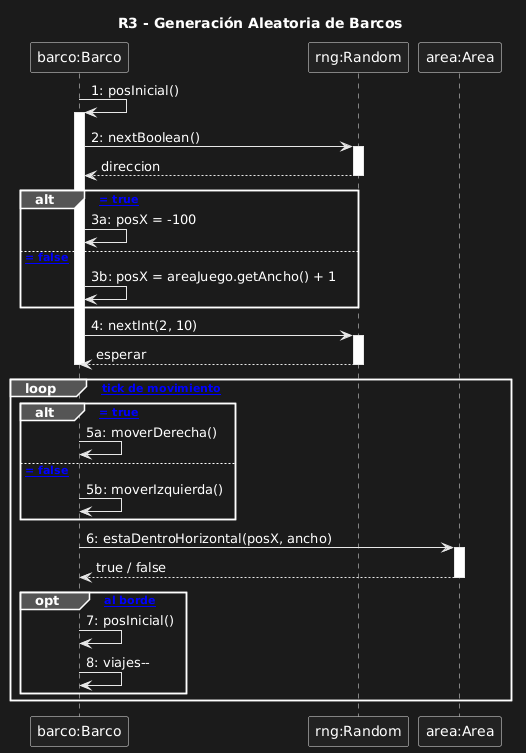

The diagram above was rendered by PlantUML. Its source (embedded in the PNG):
@startuml
title R3 - Generación Aleatoria de Barcos

participant "barco:Barco" as barco
participant "rng:Random" as rng
participant "area:Area" as area

barco -> barco : 1: posInicial()
activate barco

barco -> rng : 2: nextBoolean()
activate rng
rng --> barco : direccion
deactivate rng

alt [direccion = true]
    barco -> barco : 3a: posX = -100
else [direccion = false]
    barco -> barco : 3b: posX = areaJuego.getAncho() + 1
end

barco -> rng : 4: nextInt(2, 10)
activate rng
rng --> barco : esperar
deactivate rng
deactivate barco

loop [cada tick de movimiento]
    alt [direccion = true]
        barco -> barco : 5a: moverDerecha()
    else [direccion = false]
        barco -> barco : 5b: moverIzquierda()
    end
    barco -> area : 6: estaDentroHorizontal(posX, ancho)
    activate area
    area --> barco : true / false
    deactivate area
    opt [llegó al borde]
        barco -> barco : 7: posInicial()
        barco -> barco : 8: viajes--
    end
end
@enduml